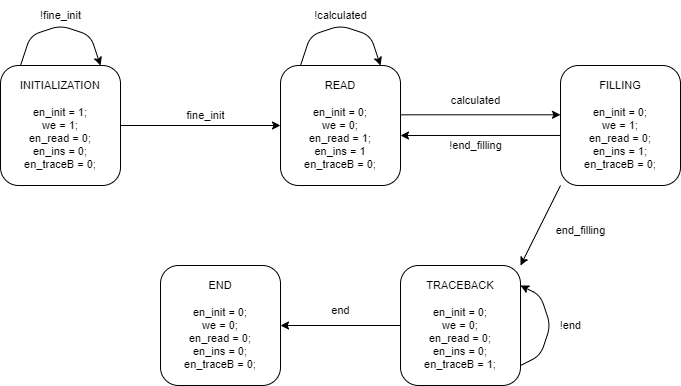

The diagram above was exported from draw.io. Its source (the exported page's mxGraphModel, read from the mxfile embedded in the PNG):
<mxGraphModel dx="757" dy="585" grid="1" gridSize="10" guides="1" tooltips="1" connect="1" arrows="1" fold="1" page="0" pageScale="1" pageWidth="850" pageHeight="1100" background="#ffffff" math="0" shadow="0">
  <root>
    <mxCell id="0" />
    <mxCell id="1" parent="0" />
    <mxCell id="2" value="INITIALIZATION&lt;br style=&quot;font-size: 11px;&quot;&gt;&lt;br style=&quot;font-size: 11px;&quot;&gt;en_init = 1;&lt;br style=&quot;font-size: 11px;&quot;&gt;we = 1;&lt;br style=&quot;font-size: 11px;&quot;&gt;en_read = 0;&lt;br&gt;en_ins = 0;&lt;br style=&quot;font-size: 11px;&quot;&gt;en_traceB = 0;" style="rounded=1;whiteSpace=wrap;html=1;fontSize=11;" parent="1" vertex="1">
      <mxGeometry x="160" y="200" width="120" height="120" as="geometry" />
    </mxCell>
    <mxCell id="3" value="READ&lt;br style=&quot;font-size: 11px;&quot;&gt;&lt;br style=&quot;font-size: 11px;&quot;&gt;en_init = 0;&lt;br style=&quot;font-size: 11px;&quot;&gt;we = 0;&lt;br style=&quot;font-size: 11px;&quot;&gt;en_read = 1;&lt;br&gt;en_ins = 1&lt;br style=&quot;font-size: 11px;&quot;&gt;en_traceB = 0;" style="rounded=1;whiteSpace=wrap;html=1;fontSize=11;" parent="1" vertex="1">
      <mxGeometry x="440" y="200" width="120" height="120" as="geometry" />
    </mxCell>
    <mxCell id="4" value="" style="endArrow=classic;html=1;exitX=1;exitY=0.5;exitDx=0;exitDy=0;fontSize=11;" parent="1" source="2" edge="1">
      <mxGeometry width="50" height="50" relative="1" as="geometry">
        <mxPoint x="430" y="310" as="sourcePoint" />
        <mxPoint x="440" y="260" as="targetPoint" />
      </mxGeometry>
    </mxCell>
    <mxCell id="5" value="fine_init" style="text;html=1;align=center;verticalAlign=middle;resizable=0;points=[];autosize=1;strokeColor=none;fillColor=none;fontSize=11;" parent="1" vertex="1">
      <mxGeometry x="335" y="235" width="60" height="30" as="geometry" />
    </mxCell>
    <mxCell id="8" value="" style="endArrow=classic;html=1;fontSize=11;" parent="1" edge="1">
      <mxGeometry width="50" height="50" relative="1" as="geometry">
        <mxPoint x="180" y="200" as="sourcePoint" />
        <mxPoint x="260" y="200" as="targetPoint" />
        <Array as="points">
          <mxPoint x="190" y="170" />
          <mxPoint x="220" y="160" />
          <mxPoint x="250" y="170" />
        </Array>
      </mxGeometry>
    </mxCell>
    <mxCell id="10" value="!fine_init" style="text;html=1;align=center;verticalAlign=middle;resizable=0;points=[];autosize=1;strokeColor=none;fillColor=none;fontSize=11;" parent="1" vertex="1">
      <mxGeometry x="190" y="135" width="60" height="30" as="geometry" />
    </mxCell>
    <mxCell id="12" value="FILLING&lt;br&gt;&lt;br style=&quot;font-size: 11px;&quot;&gt;en_init = 0;&lt;br style=&quot;font-size: 11px;&quot;&gt;we = 1;&lt;br style=&quot;font-size: 11px;&quot;&gt;en_read = 0;&lt;br&gt;en_ins = 1;&lt;br style=&quot;font-size: 11px;&quot;&gt;en_traceB = 0;" style="rounded=1;whiteSpace=wrap;html=1;fontSize=11;" parent="1" vertex="1">
      <mxGeometry x="720" y="200" width="120" height="120" as="geometry" />
    </mxCell>
    <mxCell id="13" value="" style="endArrow=classic;html=1;fontSize=11;" parent="1" edge="1">
      <mxGeometry width="50" height="50" relative="1" as="geometry">
        <mxPoint x="460" y="199.9999999999999" as="sourcePoint" />
        <mxPoint x="540" y="199.9999999999999" as="targetPoint" />
        <Array as="points">
          <mxPoint x="470" y="170" />
          <mxPoint x="500" y="160" />
          <mxPoint x="530" y="170" />
        </Array>
      </mxGeometry>
    </mxCell>
    <mxCell id="14" value="!calculated" style="text;html=1;align=center;verticalAlign=middle;resizable=0;points=[];autosize=1;strokeColor=none;fillColor=none;fontSize=11;" parent="1" vertex="1">
      <mxGeometry x="460" y="135" width="80" height="30" as="geometry" />
    </mxCell>
    <mxCell id="15" value="" style="endArrow=classic;html=1;exitX=1;exitY=0.5;exitDx=0;exitDy=0;fontSize=11;" parent="1" edge="1">
      <mxGeometry width="50" height="50" relative="1" as="geometry">
        <mxPoint x="560" y="249.30999999999992" as="sourcePoint" />
        <mxPoint x="720" y="249.30999999999992" as="targetPoint" />
      </mxGeometry>
    </mxCell>
    <mxCell id="16" value="calculated" style="text;html=1;align=center;verticalAlign=middle;resizable=0;points=[];autosize=1;strokeColor=none;fillColor=none;fontSize=11;" parent="1" vertex="1">
      <mxGeometry x="600" y="220" width="70" height="30" as="geometry" />
    </mxCell>
    <mxCell id="17" value="" style="endArrow=classic;html=1;exitX=0;exitY=0.583;exitDx=0;exitDy=0;exitPerimeter=0;fontSize=11;" parent="1" source="12" edge="1">
      <mxGeometry width="50" height="50" relative="1" as="geometry">
        <mxPoint x="690" y="270" as="sourcePoint" />
        <mxPoint x="560" y="270" as="targetPoint" />
      </mxGeometry>
    </mxCell>
    <mxCell id="18" value="!end_filling" style="text;html=1;align=center;verticalAlign=middle;resizable=0;points=[];autosize=1;strokeColor=none;fillColor=none;fontSize=11;" parent="1" vertex="1">
      <mxGeometry x="595" y="265" width="80" height="30" as="geometry" />
    </mxCell>
    <mxCell id="19" value="TRACEBACK&lt;br style=&quot;font-size: 11px;&quot;&gt;&lt;br style=&quot;font-size: 11px;&quot;&gt;en_init = 0;&lt;br style=&quot;font-size: 11px;&quot;&gt;we = 0;&lt;br style=&quot;font-size: 11px;&quot;&gt;en_read = 0;&lt;br&gt;en_ins = 0;&lt;br style=&quot;font-size: 11px;&quot;&gt;en_traceB = 1;" style="rounded=1;whiteSpace=wrap;html=1;fontSize=11;" parent="1" vertex="1">
      <mxGeometry x="560" y="400" width="120" height="120" as="geometry" />
    </mxCell>
    <mxCell id="20" value="END&lt;br style=&quot;font-size: 11px;&quot;&gt;&lt;br style=&quot;font-size: 11px;&quot;&gt;en_init = 0;&lt;br style=&quot;font-size: 11px;&quot;&gt;we = 0;&lt;br style=&quot;font-size: 11px;&quot;&gt;en_read = 0;&lt;br&gt;en_ins = 0;&lt;br style=&quot;font-size: 11px;&quot;&gt;en_traceB = 0;" style="rounded=1;whiteSpace=wrap;html=1;fontSize=11;" parent="1" vertex="1">
      <mxGeometry x="320" y="400" width="120" height="120" as="geometry" />
    </mxCell>
    <mxCell id="21" value="" style="endArrow=classic;html=1;exitX=0;exitY=0.5;exitDx=0;exitDy=0;fontSize=11;" parent="1" source="19" edge="1">
      <mxGeometry width="50" height="50" relative="1" as="geometry">
        <mxPoint x="390" y="510" as="sourcePoint" />
        <mxPoint x="440" y="460" as="targetPoint" />
      </mxGeometry>
    </mxCell>
    <mxCell id="22" value="" style="endArrow=classic;html=1;entryX=1;entryY=0;entryDx=0;entryDy=0;exitX=0;exitY=1;exitDx=0;exitDy=0;fontSize=11;" parent="1" source="12" target="19" edge="1">
      <mxGeometry width="50" height="50" relative="1" as="geometry">
        <mxPoint x="720" y="320" as="sourcePoint" />
        <mxPoint x="770" y="270" as="targetPoint" />
      </mxGeometry>
    </mxCell>
    <mxCell id="23" value="end_filling" style="text;html=1;align=center;verticalAlign=middle;resizable=0;points=[];autosize=1;strokeColor=none;fillColor=none;fontSize=11;" parent="1" vertex="1">
      <mxGeometry x="705" y="350" width="70" height="30" as="geometry" />
    </mxCell>
    <mxCell id="25" value="" style="endArrow=classic;html=1;fontSize=11;" parent="1" edge="1">
      <mxGeometry width="50" height="50" relative="1" as="geometry">
        <mxPoint x="680" y="500" as="sourcePoint" />
        <mxPoint x="680" y="420" as="targetPoint" />
        <Array as="points">
          <mxPoint x="700" y="490" />
          <mxPoint x="710" y="460" />
          <mxPoint x="700" y="430" />
        </Array>
      </mxGeometry>
    </mxCell>
    <mxCell id="26" value="!end" style="text;html=1;align=center;verticalAlign=middle;resizable=0;points=[];autosize=1;strokeColor=none;fillColor=none;fontSize=11;" parent="1" vertex="1">
      <mxGeometry x="710" y="445" width="40" height="30" as="geometry" />
    </mxCell>
    <mxCell id="27" value="end" style="text;html=1;align=center;verticalAlign=middle;resizable=0;points=[];autosize=1;strokeColor=none;fillColor=none;fontSize=11;" parent="1" vertex="1">
      <mxGeometry x="480" y="430" width="40" height="30" as="geometry" />
    </mxCell>
  </root>
</mxGraphModel>